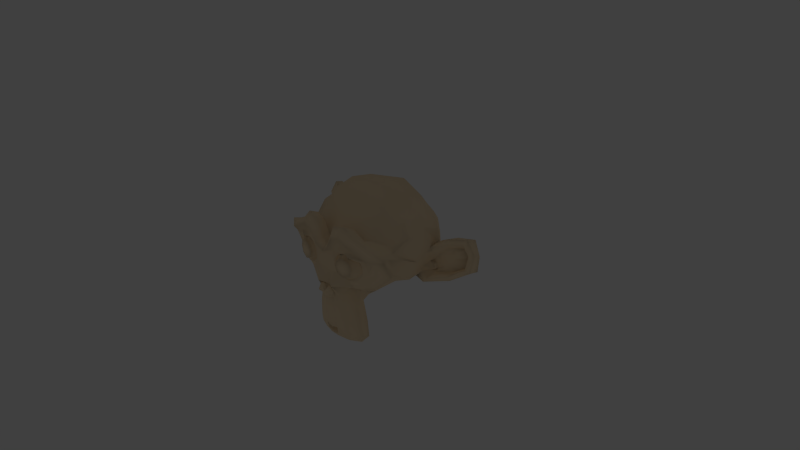 # Source: tuttle_color_palette.blend  (saved by Blender 2.73.0; exported with 4.5.12 LTS)
import bpy
from mathutils import Matrix  # noqa: F401  (used for matrix-valued properties, if any)

bpy.ops.wm.read_factory_settings(use_empty=True)
scene = bpy.context.scene
scene.name = 'Scene'

# ---- collections
col_collection_1 = bpy.data.collections.new('Collection 1'); scene.collection.children.link(col_collection_1)
col_collection_1.hide_render = True
col_collection_1.hide_viewport = True
col_collection_20 = bpy.data.collections.new('Collection 20'); scene.collection.children.link(col_collection_20)

# ---- materials (node trees are filled in below, after node groups)
mat_sand = bpy.data.materials.new('Sand')
mat_sand.alpha_threshold = 0.0
mat_sand.use_transparent_shadow = False
mat_sand.diffuse_color = (0.3813, 0.2789, 0.159, 1.0)
mat_sand.roughness = 0.5
mat_sand.specular_intensity = 0.05
mat_ocean = bpy.data.materials.new('Ocean')
mat_ocean.alpha_threshold = 0.0
mat_ocean.use_transparent_shadow = False
mat_ocean.diffuse_color = (0.159, 0.2346, 0.3813, 1.0)
mat_ocean.roughness = 0.5
mat_ocean.specular_intensity = 0.2
mat_flesh = bpy.data.materials.new('Flesh')
mat_flesh.alpha_threshold = 0.0
mat_flesh.use_transparent_shadow = False
mat_flesh.diffuse_color = (0.9699, 0.7674, 0.5101, 1.0)
mat_flesh.roughness = 0.5
mat_flesh.specular_intensity = 0.05
mat_sky = bpy.data.materials.new('Sky')
mat_sky.alpha_threshold = 0.0
mat_sky.use_transparent_shadow = False
mat_sky.diffuse_color = (0.1529, 0.6724, 0.9734, 1.0)
mat_sky.roughness = 0.5
mat_sky.specular_intensity = 0.0
mat_asphalt = bpy.data.materials.new('Asphalt')
mat_asphalt.alpha_threshold = 0.0
mat_asphalt.use_transparent_shadow = False
mat_asphalt.diffuse_color = (0.008483, 0.007285, 0.01109, 1.0)
mat_asphalt.roughness = 0.5
mat_asphalt.specular_intensity = 0.025
mat_concrete = bpy.data.materials.new('Concrete')
mat_concrete.alpha_threshold = 0.0
mat_concrete.use_transparent_shadow = False
mat_concrete.diffuse_color = (0.7913, 0.6514, 0.4287, 1.0)
mat_concrete.roughness = 0.5
mat_concrete.specular_intensity = 0.05
mat_aluminum = bpy.data.materials.new('Aluminum')
mat_aluminum.alpha_threshold = 0.0
mat_aluminum.use_transparent_shadow = False
mat_aluminum.diffuse_color = (0.5173, 0.5511, 0.855, 1.0)
mat_aluminum.roughness = 0.5
mat_aluminum.specular_intensity = 0.3
mat_bulb = bpy.data.materials.new('Bulb')
mat_bulb.alpha_threshold = 0.0
mat_bulb.use_transparent_shadow = False
mat_bulb.diffuse_color = (0.7526, 0.7068, 0.8, 1.0)
mat_bulb.roughness = 0.5
mat_bulb.specular_intensity = 0.2
mat_vegetation = bpy.data.materials.new('Vegetation')
mat_vegetation.alpha_threshold = 0.0
mat_vegetation.use_transparent_shadow = False
mat_vegetation.roughness = 0.5
mat_stucco = bpy.data.materials.new('Stucco')
mat_stucco.alpha_threshold = 0.0
mat_stucco.use_transparent_shadow = False
mat_stucco.diffuse_color = (0.5972, 0.4793, 0.4287, 1.0)
mat_stucco.roughness = 0.5
mat_stucco.specular_intensity = 0.1
mat_cloud = bpy.data.materials.new('Cloud')
mat_cloud.alpha_threshold = 0.0
mat_cloud.use_transparent_shadow = False
mat_cloud.diffuse_color = (0.723, 0.723, 0.723, 1.0)
mat_cloud.roughness = 0.5
mat_cloud.specular_intensity = 0.2

# ---- material node trees

# ---- world
world_world = bpy.data.worlds.new('World'); scene.world = world_world
world_world.color = (0.05088, 0.05088, 0.05088)
world_world.use_sun_shadow = False
world_world.sun_shadow_jitter_overblur = 0.0
world_world.cycles.sampling_method = 'MANUAL'
world_world.cycles.sample_map_resolution = 256

# ---- cameras
cam_camera = bpy.data.cameras.new('Camera')
cam_camera.clip_end = 100.0
cam_camera.lens = 35.0
cam_camera.sensor_width = 32.0
cam_camera.sensor_height = 18.0
cam_camera.ortho_scale = 7.314
cam_camera.dof.focus_distance = 0.0
cam_camera.dof.aperture_fstop = 128.0

# ---- lights
light_lamp = bpy.data.lights.new('Lamp', 'POINT')
light_lamp.transmission_factor = 0.0
light_lamp.cutoff_distance = 30.0
light_lamp.energy = 100.0
light_lamp.shadow_buffer_clip_start = 1.001
light_lamp.shadow_soft_size = 0.1
light_lamp.shadow_maximum_resolution = 0.006
light_lamp.use_absolute_resolution = True
light_lamp.cycles.use_multiple_importance_sampling = False

# ---- meshes
me_suzanne = bpy.data.meshes.new('Suzanne')
me_suzanne.from_pydata([(0.4375, -0.7656, 0.1641), (-0.4375, -0.7656, 0.1641), (0.5, -0.6875, 0.09375), (-0.5, -0.6875, 0.09375), (0.5469, -0.5781, 0.05469), (-0.5469, -0.5781, 0.05469), (0.3516, -0.6172, -0.02344), (-0.3516, -0.6172, -0.02344), (0.3516, -0.7188, 0.03125), (-0.3516, -0.7188, 0.03125), (0.3516, -0.7812, 0.1328), (-0.3516, -0.7812, 0.1328), (0.2734, -0.7969, 0.1641), (-0.2734, -0.7969, 0.1641), (0.2031, -0.7422, 0.09375), (-0.2031, -0.7422, 0.09375), (0.1562, -0.6484, 0.05469), (-0.1562, -0.6484, 0.05469), (0.07812, -0.6562, 0.2422), (-0.07812, -0.6562, 0.2422), (0.1406, -0.7422, 0.2422), (-0.1406, -0.7422, 0.2422), (0.2422, -0.7969, 0.2422), (-0.2422, -0.7969, 0.2422), (0.2734, -0.7969, 0.3281), (-0.2734, -0.7969, 0.3281), (0.2031, -0.7422, 0.3906), (-0.2031, -0.7422, 0.3906), (0.1562, -0.6484, 0.4375), (-0.1562, -0.6484, 0.4375), (0.3516, -0.6172, 0.5156), (-0.3516, -0.6172, 0.5156), (0.3516, -0.7188, 0.4531), (-0.3516, -0.7188, 0.4531), (0.3516, -0.7812, 0.3594), (-0.3516, -0.7812, 0.3594), (0.4375, -0.7656, 0.3281), (-0.4375, -0.7656, 0.3281), (0.5, -0.6875, 0.3906), (-0.5, -0.6875, 0.3906), (0.5469, -0.5781, 0.4375), (-0.5469, -0.5781, 0.4375), (0.625, -0.5625, 0.2422), (-0.625, -0.5625, 0.2422), (0.5625, -0.6719, 0.2422), (-0.5625, -0.6719, 0.2422), (0.4688, -0.7578, 0.2422), (-0.4688, -0.7578, 0.2422), (0.4766, -0.7734, 0.2422), (-0.4766, -0.7734, 0.2422), (0.4453, -0.7812, 0.3359), (-0.4453, -0.7812, 0.3359), (0.3516, -0.8047, 0.375), (-0.3516, -0.8047, 0.375), (0.2656, -0.8203, 0.3359), (-0.2656, -0.8203, 0.3359), (0.2266, -0.8203, 0.2422), (-0.2266, -0.8203, 0.2422), (0.2656, -0.8203, 0.1562), (-0.2656, -0.8203, 0.1562), (0.3516, -0.8281, 0.2422), (-0.3516, -0.8281, 0.2422), (0.3516, -0.8047, 0.1172), (-0.3516, -0.8047, 0.1172), (0.4453, -0.7812, 0.1562), (-0.4453, -0.7812, 0.1562), (0.0, -0.7422, 0.4297), (0.0, -0.8203, 0.3516), (0.0, -0.7344, -0.6797), (0.0, -0.7812, -0.3203), (0.0, -0.7969, -0.1875), (0.0, -0.7188, -0.7734), (0.0, -0.6016, 0.4062), (0.0, -0.5703, 0.5703), (0.0, 0.5469, 0.8984), (0.0, 0.8516, 0.5625), (0.0, 0.8281, 0.07031), (0.0, 0.3516, -0.3828), (0.2031, -0.5625, -0.1875), (-0.2031, -0.5625, -0.1875), (0.3125, -0.5703, -0.4375), (-0.3125, -0.5703, -0.4375), (0.3516, -0.5703, -0.6953), (-0.3516, -0.5703, -0.6953), (0.3672, -0.5312, -0.8906), (-0.3672, -0.5312, -0.8906), (0.3281, -0.5234, -0.9453), (-0.3281, -0.5234, -0.9453), (0.1797, -0.5547, -0.9688), (-0.1797, -0.5547, -0.9688), (0.0, -0.5781, -0.9844), (0.4375, -0.5312, -0.1406), (-0.4375, -0.5312, -0.1406), (0.6328, -0.5391, -0.03906), (-0.6328, -0.5391, -0.03906), (0.8281, -0.4453, 0.1484), (-0.8281, -0.4453, 0.1484), (0.8594, -0.5938, 0.4297), (-0.8594, -0.5938, 0.4297), (0.7109, -0.625, 0.4844), (-0.7109, -0.625, 0.4844), (0.4922, -0.6875, 0.6016), (-0.4922, -0.6875, 0.6016), (0.3203, -0.7344, 0.7578), (-0.3203, -0.7344, 0.7578), (0.1562, -0.7578, 0.7188), (-0.1562, -0.7578, 0.7188), (0.0625, -0.75, 0.4922), (-0.0625, -0.75, 0.4922), (0.1641, -0.7734, 0.4141), (-0.1641, -0.7734, 0.4141), (0.125, -0.7656, 0.3047), (-0.125, -0.7656, 0.3047), (0.2031, -0.7422, 0.09375), (-0.2031, -0.7422, 0.09375), (0.375, -0.7031, 0.01562), (-0.375, -0.7031, 0.01562), (0.4922, -0.6719, 0.0625), (-0.4922, -0.6719, 0.0625), (0.625, -0.6484, 0.1875), (-0.625, -0.6484, 0.1875), (0.6406, -0.6484, 0.2969), (-0.6406, -0.6484, 0.2969), (0.6016, -0.6641, 0.375), (-0.6016, -0.6641, 0.375), (0.4297, -0.7188, 0.4375), (-0.4297, -0.7188, 0.4375), (0.25, -0.7578, 0.4688), (-0.25, -0.7578, 0.4688), (0.0, -0.7344, -0.7656), (0.1094, -0.7344, -0.7188), (-0.1094, -0.7344, -0.7188), (0.1172, -0.7109, -0.8359), (-0.1172, -0.7109, -0.8359), (0.0625, -0.6953, -0.8828), (-0.0625, -0.6953, -0.8828), (0.0, -0.6875, -0.8906), (0.0, -0.75, -0.1953), (0.0, -0.7422, -0.1406), (0.1016, -0.7422, -0.1484), (-0.1016, -0.7422, -0.1484), (0.125, -0.75, -0.2266), (-0.125, -0.75, -0.2266), (0.08594, -0.7422, -0.2891), (-0.08594, -0.7422, -0.2891), (0.3984, -0.6719, -0.04688), (-0.3984, -0.6719, -0.04688), (0.6172, -0.625, 0.05469), (-0.6172, -0.625, 0.05469), (0.7266, -0.6016, 0.2031), (-0.7266, -0.6016, 0.2031), (0.7422, -0.6562, 0.375), (-0.7422, -0.6562, 0.375), (0.6875, -0.7266, 0.4141), (-0.6875, -0.7266, 0.4141), (0.4375, -0.7969, 0.5469), (-0.4375, -0.7969, 0.5469), (0.3125, -0.8359, 0.6406), (-0.3125, -0.8359, 0.6406), (0.2031, -0.8516, 0.6172), (-0.2031, -0.8516, 0.6172), (0.1016, -0.8438, 0.4297), (-0.1016, -0.8438, 0.4297), (0.125, -0.8125, -0.1016), (-0.125, -0.8125, -0.1016), (0.2109, -0.7109, -0.4453), (-0.2109, -0.7109, -0.4453), (0.25, -0.6875, -0.7031), (-0.25, -0.6875, -0.7031), (0.2656, -0.6641, -0.8203), (-0.2656, -0.6641, -0.8203), (0.2344, -0.6328, -0.9141), (-0.2344, -0.6328, -0.9141), (0.1641, -0.6328, -0.9297), (-0.1641, -0.6328, -0.9297), (0.0, -0.6406, -0.9453), (0.0, -0.7266, 0.04688), (0.0, -0.7656, 0.2109), (0.3281, -0.7422, 0.4766), (-0.3281, -0.7422, 0.4766), (0.1641, -0.75, 0.1406), (-0.1641, -0.75, 0.1406), (0.1328, -0.7578, 0.2109), (-0.1328, -0.7578, 0.2109), (0.1172, -0.7344, -0.6875), (-0.1172, -0.7344, -0.6875), (0.07812, -0.75, -0.4453), (-0.07812, -0.75, -0.4453), (0.0, -0.75, -0.4453), (0.0, -0.7422, -0.3281), (0.09375, -0.7812, -0.2734), (-0.09375, -0.7812, -0.2734), (0.1328, -0.7969, -0.2266), (-0.1328, -0.7969, -0.2266), (0.1094, -0.7812, -0.1328), (-0.1094, -0.7812, -0.1328), (0.03906, -0.7812, -0.125), (-0.03906, -0.7812, -0.125), (0.0, -0.8281, -0.2031), (0.04688, -0.8125, -0.1484), (-0.04688, -0.8125, -0.1484), (0.09375, -0.8125, -0.1562), (-0.09375, -0.8125, -0.1562), (0.1094, -0.8281, -0.2266), (-0.1094, -0.8281, -0.2266), (0.07812, -0.8047, -0.25), (-0.07812, -0.8047, -0.25), (0.0, -0.8047, -0.2891), (0.2578, -0.5547, -0.3125), (-0.2578, -0.5547, -0.3125), (0.1641, -0.7109, -0.2422), (-0.1641, -0.7109, -0.2422), (0.1797, -0.7109, -0.3125), (-0.1797, -0.7109, -0.3125), (0.2344, -0.5547, -0.25), (-0.2344, -0.5547, -0.25), (0.0, -0.6875, -0.875), (0.04688, -0.6875, -0.8672), (-0.04688, -0.6875, -0.8672), (0.09375, -0.7109, -0.8203), (-0.09375, -0.7109, -0.8203), (0.09375, -0.7266, -0.7422), (-0.09375, -0.7266, -0.7422), (0.0, -0.6562, -0.7812), (0.09375, -0.6641, -0.75), (-0.09375, -0.6641, -0.75), (0.09375, -0.6406, -0.8125), (-0.09375, -0.6406, -0.8125), (0.04688, -0.6328, -0.8516), (-0.04688, -0.6328, -0.8516), (0.0, -0.6328, -0.8594), (0.1719, -0.7812, 0.2188), (-0.1719, -0.7812, 0.2188), (0.1875, -0.7734, 0.1562), (-0.1875, -0.7734, 0.1562), (0.3359, -0.7578, 0.4297), (-0.3359, -0.7578, 0.4297), (0.2734, -0.7734, 0.4219), (-0.2734, -0.7734, 0.4219), (0.4219, -0.7734, 0.3984), (-0.4219, -0.7734, 0.3984), (0.5625, -0.6953, 0.3516), (-0.5625, -0.6953, 0.3516), (0.5859, -0.6875, 0.2891), (-0.5859, -0.6875, 0.2891), (0.5781, -0.6797, 0.1953), (-0.5781, -0.6797, 0.1953), (0.4766, -0.7188, 0.1016), (-0.4766, -0.7188, 0.1016), (0.375, -0.7422, 0.0625), (-0.375, -0.7422, 0.0625), (0.2266, -0.7812, 0.1094), (-0.2266, -0.7812, 0.1094), (0.1797, -0.7812, 0.2969), (-0.1797, -0.7812, 0.2969), (0.2109, -0.7812, 0.375), (-0.2109, -0.7812, 0.375), (0.2344, -0.7578, 0.3594), (-0.2344, -0.7578, 0.3594), (0.1953, -0.7578, 0.2969), (-0.1953, -0.7578, 0.2969), (0.2422, -0.7578, 0.125), (-0.2422, -0.7578, 0.125), (0.375, -0.7266, 0.08594), (-0.375, -0.7266, 0.08594), (0.4609, -0.7031, 0.1172), (-0.4609, -0.7031, 0.1172), (0.5469, -0.6719, 0.2109), (-0.5469, -0.6719, 0.2109), (0.5547, -0.6719, 0.2812), (-0.5547, -0.6719, 0.2812), (0.5312, -0.6797, 0.3359), (-0.5312, -0.6797, 0.3359), (0.4141, -0.75, 0.3906), (-0.4141, -0.75, 0.3906), (0.2812, -0.7656, 0.3984), (-0.2812, -0.7656, 0.3984), (0.3359, -0.75, 0.4062), (-0.3359, -0.75, 0.4062), (0.2031, -0.75, 0.1719), (-0.2031, -0.75, 0.1719), (0.1953, -0.75, 0.2266), (-0.1953, -0.75, 0.2266), (0.1094, -0.6094, 0.4609), (-0.1094, -0.6094, 0.4609), (0.1953, -0.6172, 0.6641), (-0.1953, -0.6172, 0.6641), (0.3359, -0.5938, 0.6875), (-0.3359, -0.5938, 0.6875), (0.4844, -0.5547, 0.5547), (-0.4844, -0.5547, 0.5547), (0.6797, -0.4922, 0.4531), (-0.6797, -0.4922, 0.4531), (0.7969, -0.4609, 0.4062), (-0.7969, -0.4609, 0.4062), (0.7734, -0.375, 0.1641), (-0.7734, -0.375, 0.1641), (0.6016, -0.4141, 0.0), (-0.6016, -0.4141, 0.0), (0.4375, -0.4688, -0.09375), (-0.4375, -0.4688, -0.09375), (0.0, -0.2891, 0.8984), (0.0, 0.07812, 0.9844), (0.0, 0.6719, -0.1953), (0.0, -0.1875, -0.4609), (0.0, -0.4609, -0.9766), (0.0, -0.3438, -0.8047), (0.0, -0.3203, -0.5703), (0.0, -0.2812, -0.4844), (0.8516, -0.05469, 0.2344), (-0.8516, -0.05469, 0.2344), (0.8594, 0.04688, 0.3203), (-0.8594, 0.04688, 0.3203), (0.7734, 0.4375, 0.2656), (-0.7734, 0.4375, 0.2656), (0.4609, 0.7031, 0.4375), (-0.4609, 0.7031, 0.4375), (0.7344, -0.07031, -0.04688), (-0.7344, -0.07031, -0.04688), (0.5938, 0.1641, -0.125), (-0.5938, 0.1641, -0.125), (0.6406, 0.4297, -0.007812), (-0.6406, 0.4297, -0.007812), (0.3359, 0.6641, 0.05469), (-0.3359, 0.6641, 0.05469), (0.2344, -0.4062, -0.3516), (-0.2344, -0.4062, -0.3516), (0.1797, -0.2578, -0.4141), (-0.1797, -0.2578, -0.4141), (0.2891, -0.3828, -0.7109), (-0.2891, -0.3828, -0.7109), (0.25, -0.3906, -0.5), (-0.25, -0.3906, -0.5), (0.3281, -0.3984, -0.9141), (-0.3281, -0.3984, -0.9141), (0.1406, -0.3672, -0.7578), (-0.1406, -0.3672, -0.7578), (0.125, -0.3594, -0.5391), (-0.125, -0.3594, -0.5391), (0.1641, -0.4375, -0.9453), (-0.1641, -0.4375, -0.9453), (0.2188, -0.4297, -0.2812), (-0.2188, -0.4297, -0.2812), (0.2109, -0.4688, -0.2266), (-0.2109, -0.4688, -0.2266), (0.2031, -0.5, -0.1719), (-0.2031, -0.5, -0.1719), (0.2109, -0.1641, -0.3906), (-0.2109, -0.1641, -0.3906), (0.2969, 0.2656, -0.3125), (-0.2969, 0.2656, -0.3125), (0.3438, 0.5391, -0.1484), (-0.3438, 0.5391, -0.1484), (0.4531, 0.3828, 0.8672), (-0.4531, 0.3828, 0.8672), (0.4531, 0.07031, 0.9297), (-0.4531, 0.07031, 0.9297), (0.4531, -0.2344, 0.8516), (-0.4531, -0.2344, 0.8516), (0.4609, -0.4297, 0.5234), (-0.4609, -0.4297, 0.5234), (0.7266, -0.3359, 0.4062), (-0.7266, -0.3359, 0.4062), (0.6328, -0.2812, 0.4531), (-0.6328, -0.2812, 0.4531), (0.6406, -0.05469, 0.7031), (-0.6406, -0.05469, 0.7031), (0.7969, -0.125, 0.5625), (-0.7969, -0.125, 0.5625), (0.7969, 0.1172, 0.6172), (-0.7969, 0.1172, 0.6172), (0.6406, 0.1953, 0.75), (-0.6406, 0.1953, 0.75), (0.6406, 0.4453, 0.6797), (-0.6406, 0.4453, 0.6797), (0.7969, 0.3594, 0.5391), (-0.7969, 0.3594, 0.5391), (0.6172, 0.5859, 0.3281), (-0.6172, 0.5859, 0.3281), (0.4844, 0.5469, 0.02344), (-0.4844, 0.5469, 0.02344), (0.8203, 0.2031, 0.3281), (-0.8203, 0.2031, 0.3281), (0.4062, -0.1484, -0.1719), (-0.4062, -0.1484, -0.1719), (0.4297, 0.2109, -0.1953), (-0.4297, 0.2109, -0.1953), (0.8906, 0.2344, 0.4062), (-0.8906, 0.2344, 0.4062), (0.7734, 0.125, -0.1406), (-0.7734, 0.125, -0.1406), (1.039, 0.3281, -0.1016), (-1.039, 0.3281, -0.1016), (1.281, 0.4297, 0.05469), (-1.281, 0.4297, 0.05469), (1.352, 0.4219, 0.3203), (-1.352, 0.4219, 0.3203), (1.234, 0.4219, 0.5078), (-1.234, 0.4219, 0.5078), (1.023, 0.3125, 0.4766), (-1.023, 0.3125, 0.4766), (1.016, 0.2891, 0.4141), (-1.016, 0.2891, 0.4141), (1.188, 0.3906, 0.4375), (-1.188, 0.3906, 0.4375), (1.266, 0.4062, 0.2891), (-1.266, 0.4062, 0.2891), (1.211, 0.4062, 0.07812), (-1.211, 0.4062, 0.07812), (1.031, 0.3047, -0.03906), (-1.031, 0.3047, -0.03906), (0.8281, 0.1328, -0.07031), (-0.8281, 0.1328, -0.07031), (0.9219, 0.2188, 0.3594), (-0.9219, 0.2188, 0.3594), (0.9453, 0.2891, 0.3047), (-0.9453, 0.2891, 0.3047), (0.8828, 0.2109, -0.02344), (-0.8828, 0.2109, -0.02344), (1.039, 0.3672, 0.0), (-1.039, 0.3672, 0.0), (1.188, 0.4453, 0.09375), (-1.188, 0.4453, 0.09375), (1.234, 0.4453, 0.25), (-1.234, 0.4453, 0.25), (1.172, 0.4375, 0.3594), (-1.172, 0.4375, 0.3594), (1.023, 0.3594, 0.3438), (-1.023, 0.3594, 0.3438), (0.8438, 0.2109, 0.2891), (-0.8438, 0.2109, 0.2891), (0.8359, 0.2734, 0.1719), (-0.8359, 0.2734, 0.1719), (0.7578, 0.2734, 0.09375), (-0.7578, 0.2734, 0.09375), (0.8203, 0.2734, 0.08594), (-0.8203, 0.2734, 0.08594), (0.8438, 0.2734, 0.01562), (-0.8438, 0.2734, 0.01562), (0.8125, 0.2734, -0.01562), (-0.8125, 0.2734, -0.01562), (0.7266, 0.07031, 0.0), (-0.7266, 0.07031, 0.0), (0.7188, 0.1719, -0.02344), (-0.7188, 0.1719, -0.02344), (0.7188, 0.1875, 0.03906), (-0.7188, 0.1875, 0.03906), (0.7969, 0.2109, 0.2031), (-0.7969, 0.2109, 0.2031), (0.8906, 0.2656, 0.2422), (-0.8906, 0.2656, 0.2422), (0.8906, 0.3203, 0.2344), (-0.8906, 0.3203, 0.2344), (0.8125, 0.3203, -0.01562), (-0.8125, 0.3203, -0.01562), (0.8516, 0.3203, 0.01562), (-0.8516, 0.3203, 0.01562), (0.8281, 0.3203, 0.07812), (-0.8281, 0.3203, 0.07812), (0.7656, 0.3203, 0.09375), (-0.7656, 0.3203, 0.09375), (0.8438, 0.3203, 0.1719), (-0.8438, 0.3203, 0.1719), (1.039, 0.4141, 0.3281), (-1.039, 0.4141, 0.3281), (1.188, 0.4844, 0.3438), (-1.188, 0.4844, 0.3438), (1.258, 0.4922, 0.2422), (-1.258, 0.4922, 0.2422), (1.211, 0.4844, 0.08594), (-1.211, 0.4844, 0.08594), (1.047, 0.4219, 0.0), (-1.047, 0.4219, 0.0), (0.8828, 0.2656, -0.01562), (-0.8828, 0.2656, -0.01562), (0.9531, 0.3438, 0.2891), (-0.9531, 0.3438, 0.2891), (0.8906, 0.3281, 0.1094), (-0.8906, 0.3281, 0.1094), (0.9375, 0.3359, 0.0625), (-0.9375, 0.3359, 0.0625), (1.0, 0.3672, 0.125), (-1.0, 0.3672, 0.125), (0.9609, 0.3516, 0.1719), (-0.9609, 0.3516, 0.1719), (1.016, 0.375, 0.2344), (-1.016, 0.375, 0.2344), (1.055, 0.3828, 0.1875), (-1.055, 0.3828, 0.1875), (1.109, 0.3906, 0.2109), (-1.109, 0.3906, 0.2109), (1.086, 0.3906, 0.2734), (-1.086, 0.3906, 0.2734), (1.023, 0.4844, 0.4375), (-1.023, 0.4844, 0.4375), (1.25, 0.5469, 0.4688), (-1.25, 0.5469, 0.4688), (1.367, 0.5, 0.2969), (-1.367, 0.5, 0.2969), (1.312, 0.5312, 0.05469), (-1.312, 0.5312, 0.05469), (1.039, 0.4922, -0.08594), (-1.039, 0.4922, -0.08594), (0.7891, 0.3281, -0.125), (-0.7891, 0.3281, -0.125), (0.8594, 0.3828, 0.3828), (-0.8594, 0.3828, 0.3828)], [], [(46, 0, 2, 44), (3, 1, 47, 45), (44, 2, 4, 42), (5, 3, 45, 43), (2, 8, 6, 4), (7, 9, 3, 5), (0, 10, 8, 2), (9, 11, 1, 3), (10, 12, 14, 8), (15, 13, 11, 9), (8, 14, 16, 6), (17, 15, 9, 7), (14, 20, 18, 16), (19, 21, 15, 17), (12, 22, 20, 14), (21, 23, 13, 15), (22, 24, 26, 20), (27, 25, 23, 21), (20, 26, 28, 18), (29, 27, 21, 19), (26, 32, 30, 28), (31, 33, 27, 29), (24, 34, 32, 26), (33, 35, 25, 27), (34, 36, 38, 32), (39, 37, 35, 33), (32, 38, 40, 30), (41, 39, 33, 31), (38, 44, 42, 40), (43, 45, 39, 41), (36, 46, 44, 38), (45, 47, 37, 39), (46, 36, 50, 48), (51, 37, 47, 49), (36, 34, 52, 50), (53, 35, 37, 51), (34, 24, 54, 52), (55, 25, 35, 53), (24, 22, 56, 54), (57, 23, 25, 55), (22, 12, 58, 56), (59, 13, 23, 57), (12, 10, 62, 58), (63, 11, 13, 59), (10, 0, 64, 62), (65, 1, 11, 63), (0, 46, 48, 64), (49, 47, 1, 65), (60, 64, 48), (49, 65, 61), (62, 64, 60), (61, 65, 63), (60, 58, 62), (63, 59, 61), (60, 56, 58), (59, 57, 61), (60, 54, 56), (57, 55, 61), (60, 52, 54), (55, 53, 61), (60, 50, 52), (53, 51, 61), (60, 48, 50), (51, 49, 61), (88, 173, 175, 90), (175, 174, 89, 90), (86, 171, 173, 88), (174, 172, 87, 89), (84, 169, 171, 86), (172, 170, 85, 87), (82, 167, 169, 84), (170, 168, 83, 85), (80, 165, 167, 82), (168, 166, 81, 83), (78, 91, 145, 163), (146, 92, 79, 164), (91, 93, 147, 145), (148, 94, 92, 146), (93, 95, 149, 147), (150, 96, 94, 148), (95, 97, 151, 149), (152, 98, 96, 150), (97, 99, 153, 151), (154, 100, 98, 152), (99, 101, 155, 153), (156, 102, 100, 154), (101, 103, 157, 155), (158, 104, 102, 156), (103, 105, 159, 157), (160, 106, 104, 158), (105, 107, 161, 159), (162, 108, 106, 160), (107, 66, 67, 161), (67, 66, 108, 162), (109, 127, 159, 161), (160, 128, 110, 162), (127, 178, 157, 159), (158, 179, 128, 160), (125, 155, 157, 178), (158, 156, 126, 179), (123, 153, 155, 125), (156, 154, 124, 126), (121, 151, 153, 123), (154, 152, 122, 124), (119, 149, 151, 121), (152, 150, 120, 122), (117, 147, 149, 119), (150, 148, 118, 120), (115, 145, 147, 117), (148, 146, 116, 118), (113, 163, 145, 115), (146, 164, 114, 116), (113, 180, 176, 163), (176, 181, 114, 164), (109, 161, 67, 111), (67, 162, 110, 112), (111, 67, 177, 182), (177, 67, 112, 183), (176, 180, 182, 177), (183, 181, 176, 177), (134, 136, 175, 173), (175, 136, 135, 174), (132, 134, 173, 171), (174, 135, 133, 172), (130, 132, 171, 169), (172, 133, 131, 170), (165, 186, 184, 167), (185, 187, 166, 168), (130, 169, 167, 184), (168, 170, 131, 185), (143, 189, 188, 186), (188, 189, 144, 187), (184, 186, 188, 68), (188, 187, 185, 68), (129, 130, 184, 68), (185, 131, 129, 68), (141, 192, 190, 143), (191, 193, 142, 144), (139, 194, 192, 141), (193, 195, 140, 142), (138, 196, 194, 139), (195, 197, 138, 140), (137, 70, 196, 138), (197, 70, 137, 138), (189, 143, 190, 69), (191, 144, 189, 69), (69, 190, 205, 207), (206, 191, 69, 207), (70, 198, 199, 196), (200, 198, 70, 197), (196, 199, 201, 194), (202, 200, 197, 195), (194, 201, 203, 192), (204, 202, 195, 193), (192, 203, 205, 190), (206, 204, 193, 191), (198, 203, 201, 199), (202, 204, 198, 200), (198, 207, 205, 203), (206, 207, 198, 204), (138, 139, 163, 176), (164, 140, 138, 176), (139, 141, 210, 163), (211, 142, 140, 164), (141, 143, 212, 210), (213, 144, 142, 211), (143, 186, 165, 212), (166, 187, 144, 213), (80, 208, 212, 165), (213, 209, 81, 166), (208, 214, 210, 212), (211, 215, 209, 213), (78, 163, 210, 214), (211, 164, 79, 215), (130, 129, 71, 221), (71, 129, 131, 222), (132, 130, 221, 219), (222, 131, 133, 220), (134, 132, 219, 217), (220, 133, 135, 218), (136, 134, 217, 216), (218, 135, 136, 216), (216, 217, 228, 230), (229, 218, 216, 230), (217, 219, 226, 228), (227, 220, 218, 229), (219, 221, 224, 226), (225, 222, 220, 227), (221, 71, 223, 224), (223, 71, 222, 225), (223, 230, 228, 224), (229, 230, 223, 225), (224, 228, 226), (227, 229, 225), (182, 180, 233, 231), (234, 181, 183, 232), (111, 182, 231, 253), (232, 183, 112, 254), (109, 111, 253, 255), (254, 112, 110, 256), (180, 113, 251, 233), (252, 114, 181, 234), (113, 115, 249, 251), (250, 116, 114, 252), (115, 117, 247, 249), (248, 118, 116, 250), (117, 119, 245, 247), (246, 120, 118, 248), (119, 121, 243, 245), (244, 122, 120, 246), (121, 123, 241, 243), (242, 124, 122, 244), (123, 125, 239, 241), (240, 126, 124, 242), (125, 178, 235, 239), (236, 179, 126, 240), (178, 127, 237, 235), (238, 128, 179, 236), (127, 109, 255, 237), (256, 110, 128, 238), (237, 255, 257, 275), (258, 256, 238, 276), (235, 237, 275, 277), (276, 238, 236, 278), (239, 235, 277, 273), (278, 236, 240, 274), (241, 239, 273, 271), (274, 240, 242, 272), (243, 241, 271, 269), (272, 242, 244, 270), (245, 243, 269, 267), (270, 244, 246, 268), (247, 245, 267, 265), (268, 246, 248, 266), (249, 247, 265, 263), (266, 248, 250, 264), (251, 249, 263, 261), (264, 250, 252, 262), (233, 251, 261, 279), (262, 252, 234, 280), (255, 253, 259, 257), (260, 254, 256, 258), (253, 231, 281, 259), (282, 232, 254, 260), (231, 233, 279, 281), (280, 234, 232, 282), (66, 107, 283, 72), (284, 108, 66, 72), (107, 105, 285, 283), (286, 106, 108, 284), (105, 103, 287, 285), (288, 104, 106, 286), (103, 101, 289, 287), (290, 102, 104, 288), (101, 99, 291, 289), (292, 100, 102, 290), (99, 97, 293, 291), (294, 98, 100, 292), (97, 95, 295, 293), (296, 96, 98, 294), (95, 93, 297, 295), (298, 94, 96, 296), (93, 91, 299, 297), (300, 92, 94, 298), (307, 308, 327, 337), (328, 308, 307, 338), (306, 307, 337, 335), (338, 307, 306, 336), (305, 306, 335, 339), (336, 306, 305, 340), (88, 90, 305, 339), (305, 90, 89, 340), (86, 88, 339, 333), (340, 89, 87, 334), (84, 86, 333, 329), (334, 87, 85, 330), (82, 84, 329, 331), (330, 85, 83, 332), (329, 335, 337, 331), (338, 336, 330, 332), (329, 333, 339, 335), (340, 334, 330, 336), (325, 331, 337, 327), (338, 332, 326, 328), (80, 82, 331, 325), (332, 83, 81, 326), (208, 341, 343, 214), (344, 342, 209, 215), (80, 325, 341, 208), (342, 326, 81, 209), (78, 214, 343, 345), (344, 215, 79, 346), (78, 345, 299, 91), (300, 346, 79, 92), (76, 323, 351, 303), (352, 324, 76, 303), (303, 351, 349, 77), (350, 352, 303, 77), (77, 349, 347, 304), (348, 350, 77, 304), (304, 347, 327, 308), (328, 348, 304, 308), (325, 327, 347, 341), (348, 328, 326, 342), (295, 297, 317, 309), (318, 298, 296, 310), (75, 315, 323, 76), (324, 316, 75, 76), (301, 357, 355, 302), (356, 358, 301, 302), (302, 355, 353, 74), (354, 356, 302, 74), (74, 353, 315, 75), (316, 354, 74, 75), (291, 293, 361, 363), (362, 294, 292, 364), (363, 361, 367, 365), (368, 362, 364, 366), (365, 367, 369, 371), (370, 368, 366, 372), (371, 369, 375, 373), (376, 370, 372, 374), (313, 377, 373, 375), (374, 378, 314, 376), (315, 353, 373, 377), (374, 354, 316, 378), (353, 355, 371, 373), (372, 356, 354, 374), (355, 357, 365, 371), (366, 358, 356, 372), (357, 359, 363, 365), (364, 360, 358, 366), (289, 291, 363, 359), (364, 292, 290, 360), (73, 359, 357, 301), (358, 360, 73, 301), (283, 285, 287, 289), (288, 286, 284, 290), (283, 289, 359, 73), (360, 290, 284, 73), (72, 283, 73), (73, 284, 72), (293, 295, 309, 361), (310, 296, 294, 362), (309, 311, 367, 361), (368, 312, 310, 362), (311, 381, 369, 367), (370, 382, 312, 368), (313, 375, 369, 381), (370, 376, 314, 382), (347, 349, 385, 383), (386, 350, 348, 384), (317, 383, 385, 319), (386, 384, 318, 320), (297, 299, 383, 317), (384, 300, 298, 318), (299, 343, 341, 383), (342, 344, 300, 384), (341, 347, 383), (384, 348, 342), (299, 345, 343), (344, 346, 300), (313, 321, 379, 377), (380, 322, 314, 378), (315, 377, 379, 323), (380, 378, 316, 324), (319, 385, 379, 321), (380, 386, 320, 322), (349, 351, 379, 385), (380, 352, 350, 386), (323, 379, 351), (352, 380, 324), (399, 387, 413, 401), (414, 388, 400, 402), (399, 401, 403, 397), (404, 402, 400, 398), (397, 403, 405, 395), (406, 404, 398, 396), (395, 405, 407, 393), (408, 406, 396, 394), (393, 407, 409, 391), (410, 408, 394, 392), (391, 409, 411, 389), (412, 410, 392, 390), (409, 419, 417, 411), (418, 420, 410, 412), (407, 421, 419, 409), (420, 422, 408, 410), (405, 423, 421, 407), (422, 424, 406, 408), (403, 425, 423, 405), (424, 426, 404, 406), (401, 427, 425, 403), (426, 428, 402, 404), (401, 413, 415, 427), (416, 414, 402, 428), (317, 319, 443, 441), (444, 320, 318, 442), (319, 389, 411, 443), (412, 390, 320, 444), (309, 317, 441, 311), (442, 318, 310, 312), (381, 429, 413, 387), (414, 430, 382, 388), (411, 417, 439, 443), (440, 418, 412, 444), (437, 445, 443, 439), (444, 446, 438, 440), (433, 445, 437, 435), (438, 446, 434, 436), (431, 447, 445, 433), (446, 448, 432, 434), (429, 447, 431, 449), (432, 448, 430, 450), (413, 429, 449, 415), (450, 430, 414, 416), (311, 447, 429, 381), (430, 448, 312, 382), (311, 441, 445, 447), (446, 442, 312, 448), (441, 443, 445), (446, 444, 442), (415, 449, 451, 475), (452, 450, 416, 476), (449, 431, 461, 451), (462, 432, 450, 452), (431, 433, 459, 461), (460, 434, 432, 462), (433, 435, 457, 459), (458, 436, 434, 460), (435, 437, 455, 457), (456, 438, 436, 458), (437, 439, 453, 455), (454, 440, 438, 456), (439, 417, 473, 453), (474, 418, 440, 454), (427, 415, 475, 463), (476, 416, 428, 464), (425, 427, 463, 465), (464, 428, 426, 466), (423, 425, 465, 467), (466, 426, 424, 468), (421, 423, 467, 469), (468, 424, 422, 470), (419, 421, 469, 471), (470, 422, 420, 472), (417, 419, 471, 473), (472, 420, 418, 474), (457, 455, 479, 477), (480, 456, 458, 478), (477, 479, 481, 483), (482, 480, 478, 484), (483, 481, 487, 485), (488, 482, 484, 486), (485, 487, 489, 491), (490, 488, 486, 492), (463, 475, 485, 491), (486, 476, 464, 492), (451, 483, 485, 475), (486, 484, 452, 476), (451, 461, 477, 483), (478, 462, 452, 484), (457, 477, 461, 459), (462, 478, 458, 460), (453, 473, 479, 455), (480, 474, 454, 456), (471, 481, 479, 473), (480, 482, 472, 474), (469, 487, 481, 471), (482, 488, 470, 472), (467, 489, 487, 469), (488, 490, 468, 470), (465, 491, 489, 467), (490, 492, 466, 468), (463, 491, 465), (466, 492, 464), (391, 389, 503, 501), (504, 390, 392, 502), (393, 391, 501, 499), (502, 392, 394, 500), (395, 393, 499, 497), (500, 394, 396, 498), (397, 395, 497, 495), (498, 396, 398, 496), (399, 397, 495, 493), (496, 398, 400, 494), (387, 399, 493, 505), (494, 400, 388, 506), (493, 501, 503, 505), (504, 502, 494, 506), (493, 495, 499, 501), (500, 496, 494, 502), (495, 497, 499), (500, 498, 496), (313, 381, 387, 505), (388, 382, 314, 506), (313, 505, 503, 321), (504, 506, 314, 322), (319, 321, 503, 389), (504, 322, 320, 390)])
me_suzanne.polygons.foreach_set('use_smooth', [True] * 500)
me_suzanne.polygons.foreach_set('material_index', [2, 2, 2, 2, 2, 2, 2, 2, 2, 2, 2, 2, 2, 2, 2, 2, 2, 2, 2, 2, 2, 2, 2, 2, 2, 2, 2, 2, 2, 2, 2, 2, 2, 2, 2, 2, 2, 2, 2, 2, 2, 2, 2, 2, 2, 2, 2, 2, 2, 2, 2, 2, 2, 2, 2, 2, 2, 2, 2, 2, 2, 2, 2, 2, 2, 2, 2, 2, 2, 2, 2, 2, 2, 2, 2, 2, 2, 2, 2, 2, 2, 2, 2, 2, 2, 2, 2, 2, 2, 2, 2, 2, 2, 2, 2, 2, 2, 2, 2, 2, 2, 2, 2, 2, 2, 2, 2, 2, 2, 2, 2, 2, 2, 2, 2, 2, 2, 2, 2, 2, 2, 2, 2, 2, 2, 2, 2, 2, 2, 2, 2, 2, 2, 2, 2, 2, 2, 2, 2, 2, 2, 2, 2, 2, 2, 2, 2, 2, 2, 2, 2, 2, 2, 2, 2, 2, 2, 2, 2, 2, 2, 2, 2, 2, 2, 2, 2, 2, 2, 2, 2, 2, 2, 2, 2, 2, 2, 2, 2, 2, 2, 2, 2, 2, 2, 2, 2, 2, 2, 2, 2, 2, 2, 2, 2, 2, 2, 2, 2, 2, 2, 2, 2, 2, 2, 2, 2, 2, 2, 2, 2, 2, 2, 2, 2, 2, 2, 2, 2, 2, 2, 2, 2, 2, 2, 2, 2, 2, 2, 2, 2, 2, 2, 2, 2, 2, 2, 2, 2, 2, 2, 2, 2, 2, 2, 2, 2, 2, 2, 2, 2, 2, 2, 2, 2, 2, 2, 2, 2, 2, 2, 2, 2, 2, 2, 2, 2, 2, 2, 2, 2, 2, 2, 2, 2, 2, 2, 2, 2, 2, 2, 2, 2, 2, 2, 2, 2, 2, 2, 2, 2, 2, 2, 2, 2, 2, 2, 2, 2, 2, 2, 2, 2, 2, 2, 2, 2, 2, 2, 2, 2, 2, 2, 2, 2, 2, 2, 2, 2, 2, 2, 2, 2, 2, 2, 2, 2, 2, 2, 2, 2, 2, 2, 2, 2, 2, 2, 2, 2, 2, 2, 2, 2, 2, 2, 2, 2, 2, 2, 2, 2, 2, 2, 2, 2, 2, 2, 2, 2, 2, 2, 2, 2, 2, 2, 2, 2, 2, 2, 2, 2, 2, 2, 2, 2, 2, 2, 2, 2, 2, 2, 2, 2, 2, 2, 2, 2, 2, 2, 2, 2, 2, 2, 2, 2, 2, 2, 2, 2, 2, 2, 2, 2, 2, 2, 2, 2, 2, 2, 2, 2, 2, 2, 2, 2, 2, 2, 2, 2, 2, 2, 2, 2, 2, 2, 2, 2, 2, 2, 2, 2, 2, 2, 2, 2, 2, 2, 2, 2, 2, 2, 2, 2, 2, 2, 2, 2, 2, 2, 2, 2, 2, 2, 2, 2, 2, 2, 2, 2, 2, 2, 2, 2, 2, 2, 2, 2, 2, 2, 2, 2, 2, 2, 2, 2, 2, 2, 2, 2, 2, 2, 2, 2, 2, 2, 2, 2, 2, 2, 2, 2, 2, 2, 2, 2, 2, 2, 2, 2, 2])
me_suzanne.materials.append(mat_sand)
me_suzanne.materials.append(mat_ocean)
me_suzanne.materials.append(mat_flesh)
me_suzanne.materials.append(mat_sky)
me_suzanne.materials.append(mat_asphalt)
me_suzanne.materials.append(mat_concrete)
me_suzanne.materials.append(mat_aluminum)
me_suzanne.materials.append(mat_bulb)
me_suzanne.materials.append(mat_vegetation)
me_suzanne.materials.append(mat_stucco)
me_suzanne.materials.append(mat_cloud)
me_suzanne.use_remesh_preserve_volume = False
me_suzanne.use_remesh_preserve_attributes = False
me_suzanne.use_mirror_vertex_groups = False
me_suzanne.update()

# ---- objects
ob_lamp = bpy.data.objects.new('Lamp', light_lamp)
ob_camera = bpy.data.objects.new('Camera', cam_camera)
ob_color_monkey = bpy.data.objects.new('Color Monkey', me_suzanne)

# ---- transforms, parenting, visibility, modifiers, constraints
ob_lamp.location = (4.076, 1.005, 5.904)
ob_lamp.rotation_euler = (0.6503, 0.05522, 1.866)
ob_lamp.lock_rotations_4d = False
ob_lamp.empty_display_type = 'ARROWS'
ob_lamp.color = (0.0, 0.0, 0.0, 0.0)
ob_lamp.lineart.crease_threshold = 0.0
ob_camera.location = (7.481, -6.508, 5.344)
ob_camera.rotation_euler = (1.109, 0.01082, 0.8149)
ob_camera.lock_rotations_4d = False
ob_camera.empty_display_type = 'ARROWS'
ob_camera.color = (0.0, 0.0, 0.0, 0.0)
ob_camera.display_type = 'WIRE'
ob_camera.lineart.crease_threshold = 0.0
ob_color_monkey.location = (0.0, 0.0, 0.0)
ob_color_monkey.lineart.crease_threshold = 0.0

# ---- collection membership
col_collection_1.objects.link(ob_lamp)
col_collection_1.objects.link(ob_camera)
col_collection_20.objects.link(ob_color_monkey)

# ---- scene / render settings (as saved in the file)
scene.camera = ob_camera
scene.frame_start = 1; scene.frame_end = 250; scene.frame_set(1)
scene.render.engine = 'BLENDER_EEVEE_NEXT'
scene.render.resolution_percentage = 50
scene.render.dither_intensity = 0.0
scene.cycles.use_denoising = False
scene.cycles.samples = 10
scene.cycles.sampling_pattern = 'TABULATED_SOBOL'
scene.cycles.light_sampling_threshold = 0.0
scene.cycles.use_adaptive_sampling = False
scene.cycles.use_light_tree = False
scene.cycles.blur_glossy = 0.0
scene.cycles.pixel_filter_type = 'GAUSSIAN'
scene.cycles.sample_clamp_indirect = 0.0
scene.view_settings.view_transform = 'Standard'
bpy.context.view_layer.update()
